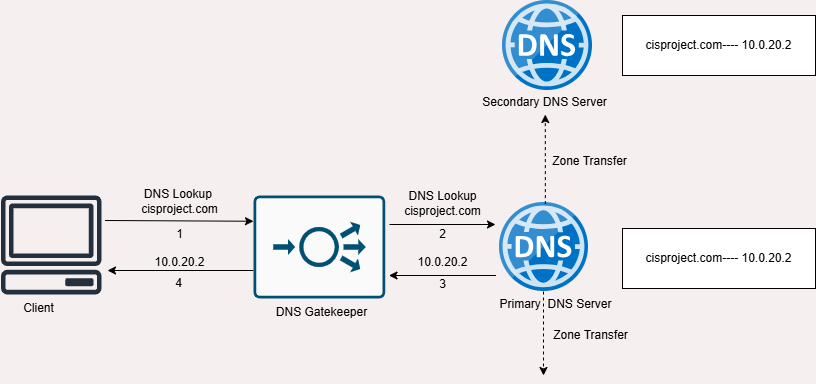

The diagram above was exported from draw.io. Its source (the exported page's mxGraphModel, read from the mxfile embedded in the PNG):
<mxGraphModel dx="1050" dy="522" grid="0" gridSize="10" guides="1" tooltips="1" connect="1" arrows="1" fold="1" page="1" pageScale="1" pageWidth="850" pageHeight="1100" background="#f6efef" math="0" shadow="0">
  <root>
    <mxCell id="0" />
    <mxCell id="1" parent="0" />
    <mxCell id="7LiO-VV468Msnz8Isfxp-1" value="" style="image;sketch=0;aspect=fixed;html=1;points=[];align=center;fontSize=12;image=img/lib/mscae/DNS.svg;" vertex="1" parent="1">
      <mxGeometry x="524" y="36" width="90" height="90" as="geometry" />
    </mxCell>
    <mxCell id="7LiO-VV468Msnz8Isfxp-4" value="" style="image;sketch=0;aspect=fixed;html=1;points=[];align=center;fontSize=12;image=img/lib/mscae/DNS.svg;" vertex="1" parent="1">
      <mxGeometry x="521" y="238" width="89" height="89" as="geometry" />
    </mxCell>
    <mxCell id="7LiO-VV468Msnz8Isfxp-5" value="" style="sketch=0;outlineConnect=0;fontColor=#232F3E;gradientColor=none;fillColor=#232F3D;strokeColor=none;dashed=0;verticalLabelPosition=bottom;verticalAlign=top;align=center;html=1;fontSize=12;fontStyle=0;aspect=fixed;pointerEvents=1;shape=mxgraph.aws4.client;" vertex="1" parent="1">
      <mxGeometry x="22" y="231" width="101.5" height="98.9" as="geometry" />
    </mxCell>
    <mxCell id="7LiO-VV468Msnz8Isfxp-7" value="" style="endArrow=classic;html=1;rounded=0;entryX=0;entryY=0.25;entryDx=0;entryDy=0;entryPerimeter=0;" edge="1" parent="1" target="7LiO-VV468Msnz8Isfxp-20">
      <mxGeometry width="50" height="50" relative="1" as="geometry">
        <mxPoint x="126.5" y="256" as="sourcePoint" />
        <mxPoint x="262" y="254" as="targetPoint" />
      </mxGeometry>
    </mxCell>
    <mxCell id="7LiO-VV468Msnz8Isfxp-8" value="" style="endArrow=classic;html=1;rounded=0;" edge="1" parent="1">
      <mxGeometry width="50" height="50" relative="1" as="geometry">
        <mxPoint x="411" y="260" as="sourcePoint" />
        <mxPoint x="517" y="260" as="targetPoint" />
      </mxGeometry>
    </mxCell>
    <mxCell id="7LiO-VV468Msnz8Isfxp-9" value="" style="endArrow=classic;html=1;rounded=0;" edge="1" parent="1">
      <mxGeometry width="50" height="50" relative="1" as="geometry">
        <mxPoint x="517.5" y="311" as="sourcePoint" />
        <mxPoint x="410.5" y="311" as="targetPoint" />
      </mxGeometry>
    </mxCell>
    <mxCell id="7LiO-VV468Msnz8Isfxp-10" value="" style="endArrow=classic;html=1;rounded=0;" edge="1" parent="1">
      <mxGeometry width="50" height="50" relative="1" as="geometry">
        <mxPoint x="278" y="306" as="sourcePoint" />
        <mxPoint x="129" y="306" as="targetPoint" />
      </mxGeometry>
    </mxCell>
    <mxCell id="7LiO-VV468Msnz8Isfxp-11" value="" style="endArrow=classic;html=1;rounded=0;dashed=1;entryX=0.509;entryY=0.962;entryDx=0;entryDy=0;entryPerimeter=0;exitX=0.515;exitY=0.018;exitDx=0;exitDy=0;exitPerimeter=0;" edge="1" parent="1" source="7LiO-VV468Msnz8Isfxp-4" target="7LiO-VV468Msnz8Isfxp-23">
      <mxGeometry width="50" height="50" relative="1" as="geometry">
        <mxPoint x="598.99" y="315.99" as="sourcePoint" />
        <mxPoint x="596" y="149" as="targetPoint" />
      </mxGeometry>
    </mxCell>
    <mxCell id="7LiO-VV468Msnz8Isfxp-12" value="" style="endArrow=classic;html=1;rounded=0;dashed=1;" edge="1" parent="1">
      <mxGeometry width="50" height="50" relative="1" as="geometry">
        <mxPoint x="565" y="327" as="sourcePoint" />
        <mxPoint x="565" y="411" as="targetPoint" />
      </mxGeometry>
    </mxCell>
    <mxCell id="7LiO-VV468Msnz8Isfxp-13" value="DNS Lookup&amp;nbsp;&lt;div&gt;cisproject&lt;span style=&quot;background-color: initial;&quot;&gt;.com&lt;/span&gt;&lt;/div&gt;" style="text;html=1;align=center;verticalAlign=middle;resizable=0;points=[];autosize=1;strokeColor=none;fillColor=none;" vertex="1" parent="1">
      <mxGeometry x="153" y="216" width="95" height="41" as="geometry" />
    </mxCell>
    <mxCell id="7LiO-VV468Msnz8Isfxp-14" value="1" style="text;html=1;align=center;verticalAlign=middle;resizable=0;points=[];autosize=1;strokeColor=none;fillColor=none;" vertex="1" parent="1">
      <mxGeometry x="188" y="257" width="25" height="26" as="geometry" />
    </mxCell>
    <mxCell id="7LiO-VV468Msnz8Isfxp-15" value="10.0.20.2" style="text;html=1;align=center;verticalAlign=middle;resizable=0;points=[];autosize=1;strokeColor=none;fillColor=none;" vertex="1" parent="1">
      <mxGeometry x="166.5" y="285" width="68" height="26" as="geometry" />
    </mxCell>
    <mxCell id="7LiO-VV468Msnz8Isfxp-16" value="DNS Lookup&lt;div&gt;cisproject.com&lt;/div&gt;" style="text;html=1;align=center;verticalAlign=middle;resizable=0;points=[];autosize=1;strokeColor=none;fillColor=none;" vertex="1" parent="1">
      <mxGeometry x="416.5" y="218" width="95" height="41" as="geometry" />
    </mxCell>
    <mxCell id="7LiO-VV468Msnz8Isfxp-20" value="" style="sketch=0;points=[[0.015,0.015,0],[0.985,0.015,0],[0.985,0.985,0],[0.015,0.985,0],[0.25,0,0],[0.5,0,0],[0.75,0,0],[1,0.25,0],[1,0.5,0],[1,0.75,0],[0.75,1,0],[0.5,1,0],[0.25,1,0],[0,0.75,0],[0,0.5,0],[0,0.25,0]];verticalLabelPosition=bottom;html=1;verticalAlign=top;aspect=fixed;align=center;pointerEvents=1;shape=mxgraph.cisco19.rect;prIcon=load_balancer;fillColor=#FAFAFA;strokeColor=#005073;" vertex="1" parent="1">
      <mxGeometry x="275" y="231" width="131.84" height="103" as="geometry" />
    </mxCell>
    <mxCell id="7LiO-VV468Msnz8Isfxp-22" value="2" style="text;html=1;align=center;verticalAlign=middle;resizable=0;points=[];autosize=1;strokeColor=none;fillColor=none;" vertex="1" parent="1">
      <mxGeometry x="451.5" y="257" width="25" height="26" as="geometry" />
    </mxCell>
    <mxCell id="7LiO-VV468Msnz8Isfxp-23" value="Secondary DNS Server" style="text;html=1;align=center;verticalAlign=middle;resizable=0;points=[];autosize=1;strokeColor=none;fillColor=none;" vertex="1" parent="1">
      <mxGeometry x="494" y="125" width="143" height="26" as="geometry" />
    </mxCell>
    <mxCell id="7LiO-VV468Msnz8Isfxp-24" value="Primary&amp;nbsp; DNS Server" style="text;html=1;align=center;verticalAlign=middle;resizable=0;points=[];autosize=1;strokeColor=none;fillColor=none;" vertex="1" parent="1">
      <mxGeometry x="511.5" y="327" width="130" height="26" as="geometry" />
    </mxCell>
    <mxCell id="7LiO-VV468Msnz8Isfxp-25" value="Zone Transfer" style="text;html=1;align=center;verticalAlign=middle;resizable=0;points=[];autosize=1;strokeColor=none;fillColor=none;" vertex="1" parent="1">
      <mxGeometry x="564" y="184" width="93" height="26" as="geometry" />
    </mxCell>
    <mxCell id="7LiO-VV468Msnz8Isfxp-26" value="10.0.20.2" style="text;html=1;align=center;verticalAlign=middle;resizable=0;points=[];autosize=1;strokeColor=none;fillColor=none;" vertex="1" parent="1">
      <mxGeometry x="430" y="285" width="68" height="26" as="geometry" />
    </mxCell>
    <mxCell id="7LiO-VV468Msnz8Isfxp-27" value="3" style="text;html=1;align=center;verticalAlign=middle;resizable=0;points=[];autosize=1;strokeColor=none;fillColor=none;" vertex="1" parent="1">
      <mxGeometry x="451" y="307" width="25" height="26" as="geometry" />
    </mxCell>
    <mxCell id="7LiO-VV468Msnz8Isfxp-28" value="4" style="text;html=1;align=center;verticalAlign=middle;resizable=0;points=[];autosize=1;strokeColor=none;fillColor=none;" vertex="1" parent="1">
      <mxGeometry x="187" y="306" width="25" height="26" as="geometry" />
    </mxCell>
    <mxCell id="7LiO-VV468Msnz8Isfxp-29" value="Zone Transfer" style="text;html=1;align=center;verticalAlign=middle;resizable=0;points=[];autosize=1;strokeColor=none;fillColor=none;" vertex="1" parent="1">
      <mxGeometry x="565" y="358" width="93" height="26" as="geometry" />
    </mxCell>
    <mxCell id="7LiO-VV468Msnz8Isfxp-38" value="cisproject.com&lt;span style=&quot;background-color: initial;&quot;&gt;---- 10.0.20.2&lt;/span&gt;" style="rounded=0;whiteSpace=wrap;html=1;" vertex="1" parent="1">
      <mxGeometry x="644" y="51" width="193" height="60" as="geometry" />
    </mxCell>
    <mxCell id="7LiO-VV468Msnz8Isfxp-40" value="Client" style="text;html=1;align=center;verticalAlign=middle;resizable=0;points=[];autosize=1;strokeColor=none;fillColor=none;" vertex="1" parent="1">
      <mxGeometry x="35" y="331" width="49" height="26" as="geometry" />
    </mxCell>
    <mxCell id="7LiO-VV468Msnz8Isfxp-41" value="cisproject.com&lt;span style=&quot;background-color: initial;&quot;&gt;---- 10.0.20.2&lt;/span&gt;" style="rounded=0;whiteSpace=wrap;html=1;" vertex="1" parent="1">
      <mxGeometry x="644" y="264" width="193" height="60" as="geometry" />
    </mxCell>
    <mxCell id="7LiO-VV468Msnz8Isfxp-42" value="DNS Gatekeeper" style="text;html=1;align=center;verticalAlign=middle;resizable=0;points=[];autosize=1;strokeColor=none;fillColor=none;" vertex="1" parent="1">
      <mxGeometry x="288" y="335" width="109" height="26" as="geometry" />
    </mxCell>
  </root>
</mxGraphModel>